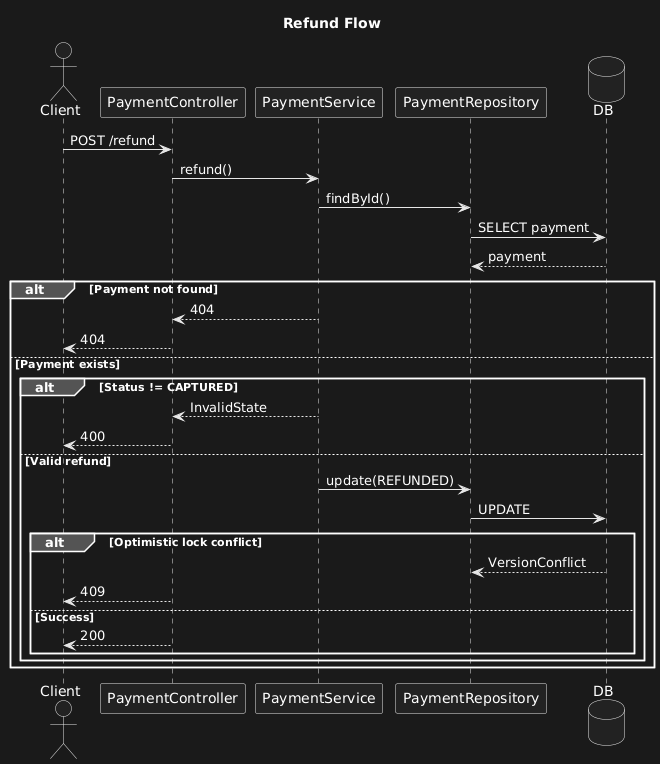

The diagram above was rendered by PlantUML. Its source (embedded in the PNG):
@startuml
title Refund Flow

actor Client
participant PaymentController
participant PaymentService
participant PaymentRepository
database DB

Client -> PaymentController : POST /refund
PaymentController -> PaymentService : refund()

PaymentService -> PaymentRepository : findById()
PaymentRepository -> DB : SELECT payment
DB --> PaymentRepository : payment

alt Payment not found
    PaymentService --> PaymentController : 404
    PaymentController --> Client : 404
else Payment exists
    alt Status != CAPTURED
        PaymentService --> PaymentController : InvalidState
        PaymentController --> Client : 400
    else Valid refund
        PaymentService -> PaymentRepository : update(REFUNDED)
        PaymentRepository -> DB : UPDATE
        alt Optimistic lock conflict
            DB --> PaymentRepository : VersionConflict
            PaymentController --> Client : 409
        else Success
            PaymentController --> Client : 200
        end
    end
end
@enduml